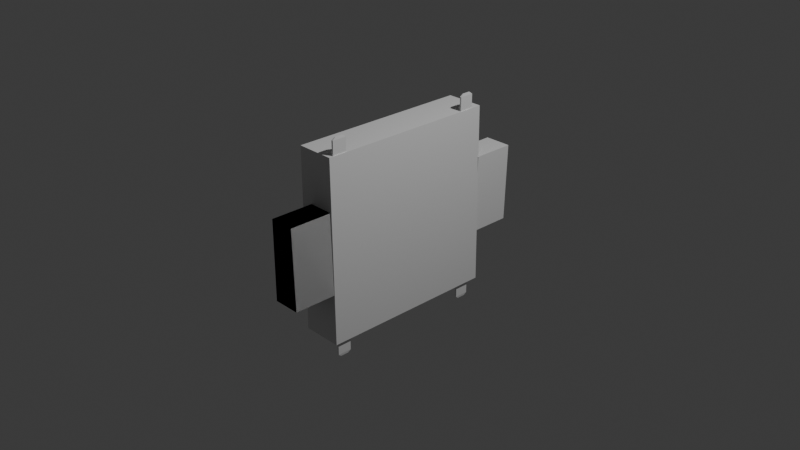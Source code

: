 # Source: junction_box.blend  (saved by Blender 4.2.66; exported with 4.5.12 LTS)
import bpy
from mathutils import Matrix  # noqa: F401  (used for matrix-valued properties, if any)

bpy.ops.wm.read_factory_settings(use_empty=True)
scene = bpy.context.scene
scene.name = 'Scene'

# ---- collections
col_collection = bpy.data.collections.new('Collection'); scene.collection.children.link(col_collection)

# ---- materials (node trees are filled in below, after node groups)
mat_material = bpy.data.materials.new('Material')
mat_material.alpha_threshold = 0.0
mat_material.use_transparent_shadow = False
mat_material.roughness = 0.5
mat_material.line_color = (0.0, 0.0, 0.0, 1.0)

# ---- material node trees
mat_material.use_nodes = True; mat_material.node_tree.nodes.clear()
_N = mat_material.node_tree.nodes; _L = mat_material.node_tree.links
n0 = _N.new('ShaderNodeOutputMaterial'); n0.name = 'Material Output'; n0.location = (300, 300)
n1 = _N.new('ShaderNodeBsdfPrincipled'); n1.name = 'Principled BSDF'; n1.location = (10, 300)
n1.inputs[3].default_value = 1.45
_L.new(n1.outputs[0], n0.inputs[0])
n0.is_active_output = True

# ---- world
world_world = bpy.data.worlds.new('World'); scene.world = world_world
world_world.use_nodes = True; world_world.node_tree.nodes.clear()
_N = world_world.node_tree.nodes; _L = world_world.node_tree.links
n0 = _N.new('ShaderNodeOutputWorld'); n0.name = 'World Output'; n0.location = (300, 300)
n1 = _N.new('ShaderNodeBackground'); n1.name = 'Background'; n1.location = (10, 300)
n1.inputs[0].default_value = (0.05088, 0.05088, 0.05088, 1.0)
_L.new(n1.outputs[0], n0.inputs[0])
n0.is_active_output = True
world_world.color = (0.05088, 0.05088, 0.05088)
world_world.sun_shadow_jitter_overblur = 0.0

# ---- cameras
cam_camera = bpy.data.cameras.new('Camera')
cam_camera.clip_end = 100.0
cam_camera.ortho_scale = 7.314

# ---- lights
light_light = bpy.data.lights.new('Light', 'POINT')
light_light.energy = 1000.0
light_light.shadow_soft_size = 0.1

# ---- meshes
me_cube = bpy.data.meshes.new('Cube')
me_cube.from_pydata([(0.8465, 1.0, 1.0), (1.0, 1.0, -1.0), (0.8465, -1.0, 1.0), (1.0, -1.0, -1.0), (-1.0, 1.0, 1.0), (-1.0, 1.0, -1.0), (-1.0, -1.0, 1.0), (-1.0, -1.0, -1.0), (-1.754, 1.0, -1.0), (-1.754, -1.0, -1.0), (-1.754, -1.0, 1.0), (-1.754, 1.0, 1.0), (0.8039, -0.7921, 1.0), (0.8039, -0.9497, 1.0), (0.6971, -0.7921, 1.0), (0.6971, -0.9497, 1.0), (0.8039, -0.9497, 1.152), (0.6971, -0.9497, 1.152), (0.8039, -0.7921, 1.152), (0.6971, -0.7921, 1.152), (0.7814, -0.9165, 1.178), (0.7196, -0.9165, 1.178), (0.7814, -0.8253, 1.178), (0.7196, -0.8253, 1.178), (0.8039, 0.8891, 1.0), (0.8039, 0.7315, 1.0), (0.6971, 0.8891, 1.0), (0.6971, 0.7315, 1.0), (0.8039, 0.7315, 1.152), (0.6971, 0.7315, 1.152), (0.8039, 0.8891, 1.152), (0.6971, 0.8891, 1.152), (0.7814, 0.7647, 1.178), (0.7196, 0.7647, 1.178), (0.7814, 0.8559, 1.178), (0.7196, 0.8559, 1.178), (0.8039, 0.7315, -0.9996), (0.8039, 0.8891, -0.9996), (0.6971, 0.7315, -0.9996), (0.6971, 0.8891, -0.9996), (0.8039, 0.8891, -1.152), (0.6971, 0.8891, -1.152), (0.8039, 0.7315, -1.152), (0.6971, 0.7315, -1.152), (0.7814, 0.8559, -1.178), (0.7196, 0.8559, -1.178), (0.7814, 0.7647, -1.178), (0.7196, 0.7647, -1.178), (0.8039, -0.9497, -0.9996), (0.8039, -0.7921, -0.9996), (0.6971, -0.9497, -0.9996), (0.6971, -0.7921, -0.9996), (0.8039, -0.7921, -1.152), (0.6971, -0.7921, -1.152), (0.8039, -0.9497, -1.152), (0.6971, -0.9497, -1.152), (0.7814, -0.8253, -1.178), (0.7196, -0.8253, -1.178), (0.7814, -0.9165, -1.178), (0.7196, -0.9165, -1.178), (0.7909, -1.0, 0.4377), (0.9347, -1.0, -0.4377), (-0.9395, -1.0, 0.4377), (-0.9395, -1.0, -0.4377), (-0.9395, -1.468, -0.4377), (-0.9395, -1.468, 0.4377), (0.7909, -1.468, 0.4377), (0.9347, -1.468, -0.4377), (0.7909, -1.0, 0.4377), (0.9347, -1.0, -0.4377), (-0.9395, -1.0, 0.4377), (-0.9395, -1.0, -0.4377), (-0.9395, -1.468, -0.4377), (-0.9395, -1.468, 0.4377), (0.7909, -1.468, 0.4377), (0.9347, -1.468, -0.4377), (0.7909, 0.9912, -0.4377), (0.9347, 0.9912, 0.4377), (-0.9395, 0.9912, -0.4377), (-0.9395, 0.9912, 0.4377), (-0.9395, 1.459, 0.4377), (-0.9395, 1.459, -0.4377), (0.7909, 1.459, -0.4377), (0.9347, 1.459, 0.4377), (-2.033, 0.9241, -0.9241), (-2.033, -0.9241, -0.9241), (-2.033, -0.9241, 0.9241), (-2.033, 0.9241, 0.9241)], [], [(0, 4, 6, 2), (3, 2, 6, 7), (5, 7, 9, 8), (5, 1, 3, 7), (1, 0, 2, 3), (5, 4, 0, 1), (11, 8, 84, 87), (6, 4, 11, 10), (4, 5, 8, 11), (7, 6, 10, 9), (12, 13, 15, 14), (17, 16, 20, 21), (14, 15, 17, 19), (15, 13, 16, 17), (12, 14, 19, 18), (13, 12, 18, 16), (22, 23, 21, 20), (18, 19, 23, 22), (16, 18, 22, 20), (19, 17, 21, 23), (29, 28, 32, 33), (26, 27, 29, 31), (27, 25, 28, 29), (24, 26, 31, 30), (25, 24, 30, 28), (34, 35, 33, 32), (30, 31, 35, 34), (28, 30, 34, 32), (31, 29, 33, 35), (41, 40, 44, 45), (38, 39, 41, 43), (39, 37, 40, 41), (36, 38, 43, 42), (37, 36, 42, 40), (46, 47, 45, 44), (42, 43, 47, 46), (40, 42, 46, 44), (43, 41, 45, 47), (53, 52, 56, 57), (50, 51, 53, 55), (51, 49, 52, 53), (48, 50, 55, 54), (49, 48, 54, 52), (58, 59, 57, 56), (54, 55, 59, 58), (52, 54, 58, 56), (55, 53, 57, 59), (61, 63, 62, 60), (67, 66, 65, 64), (62, 63, 64, 65), (63, 61, 67, 64), (61, 60, 66, 67), (60, 62, 65, 66), (75, 74, 73, 72), (70, 71, 72, 73), (71, 69, 75, 72), (69, 68, 74, 75), (68, 70, 73, 74), (83, 82, 81, 80), (78, 79, 80, 81), (79, 77, 83, 80), (77, 76, 82, 83), (76, 78, 81, 82), (85, 86, 87, 84), (8, 9, 85, 84), (10, 11, 87, 86), (9, 10, 86, 85)])
_uv = me_cube.uv_layers.new(name='UVMap')
_uv.uv.foreach_set('vector', [0.625, 0.5, 0.875, 0.5, 0.875, 0.75, 0.625, 0.75, 0.375, 0.75, 0.625, 0.75, 0.625, 1.0, 0.375, 1.0, 0.125, 0.5, 0.125, 0.75, 0.125, 0.75, 0.125, 0.5, 0.125, 0.5, 0.375, 0.5, 0.375, 0.75, 0.125, 0.75, 0.375, 0.5, 0.625, 0.5, 0.625, 0.75, 0.375, 0.75, 0.375, 0.25, 0.625, 0.25, 0.625, 0.5, 0.375, 0.5, 0.625, 0.25, 0.375, 0.25, 0.375, 0.25, 0.625, 0.25, 0.875, 0.75, 0.875, 0.5, 0.875, 0.5, 0.875, 0.75, 0.625, 0.25, 0.375, 0.25, 0.375, 0.25, 0.625, 0.25, 0.375, 1.0, 0.625, 1.0, 0.625, 1.0, 0.375, 1.0, 0.625, 0.5, 0.625, 0.75, 0.875, 0.75, 0.875, 0.5, 0.875, 0.75, 0.625, 0.75, 0.625, 0.75, 0.875, 0.75, 0.875, 0.5, 0.875, 0.75, 0.875, 0.75, 0.875, 0.5, 0.875, 0.75, 0.625, 0.75, 0.625, 0.75, 0.875, 0.75, 0.625, 0.5, 0.875, 0.5, 0.875, 0.5, 0.625, 0.5, 0.625, 0.75, 0.625, 0.5, 0.625, 0.5, 0.625, 0.75, 0.625, 0.5, 0.875, 0.5, 0.875, 0.75, 0.625, 0.75, 0.625, 0.5, 0.875, 0.5, 0.875, 0.5, 0.625, 0.5, 0.625, 0.75, 0.625, 0.5, 0.625, 0.5, 0.625, 0.75, 0.875, 0.5, 0.875, 0.75, 0.875, 0.75, 0.875, 0.5, 0.875, 0.75, 0.625, 0.75, 0.625, 0.75, 0.875, 0.75, 0.875, 0.5, 0.875, 0.75, 0.875, 0.75, 0.875, 0.5, 0.875, 0.75, 0.625, 0.75, 0.625, 0.75, 0.875, 0.75, 0.625, 0.5, 0.875, 0.5, 0.875, 0.5, 0.625, 0.5, 0.625, 0.75, 0.625, 0.5, 0.625, 0.5, 0.625, 0.75, 0.625, 0.5, 0.875, 0.5, 0.875, 0.75, 0.625, 0.75, 0.625, 0.5, 0.875, 0.5, 0.875, 0.5, 0.625, 0.5, 0.625, 0.75, 0.625, 0.5, 0.625, 0.5, 0.625, 0.75, 0.875, 0.5, 0.875, 0.75, 0.875, 0.75, 0.875, 0.5, 0.875, 0.75, 0.625, 0.75, 0.625, 0.75, 0.875, 0.75, 0.875, 0.5, 0.875, 0.75, 0.875, 0.75, 0.875, 0.5, 0.875, 0.75, 0.625, 0.75, 0.625, 0.75, 0.875, 0.75, 0.625, 0.5, 0.875, 0.5, 0.875, 0.5, 0.625, 0.5, 0.625, 0.75, 0.625, 0.5, 0.625, 0.5, 0.625, 0.75, 0.625, 0.5, 0.875, 0.5, 0.875, 0.75, 0.625, 0.75, 0.625, 0.5, 0.875, 0.5, 0.875, 0.5, 0.625, 0.5, 0.625, 0.75, 0.625, 0.5, 0.625, 0.5, 0.625, 0.75, 0.875, 0.5, 0.875, 0.75, 0.875, 0.75, 0.875, 0.5, 0.875, 0.75, 0.625, 0.75, 0.625, 0.75, 0.875, 0.75, 0.875, 0.5, 0.875, 0.75, 0.875, 0.75, 0.875, 0.5, 0.875, 0.75, 0.625, 0.75, 0.625, 0.75, 0.875, 0.75, 0.625, 0.5, 0.875, 0.5, 0.875, 0.5, 0.625, 0.5, 0.625, 0.75, 0.625, 0.5, 0.625, 0.5, 0.625, 0.75, 0.625, 0.5, 0.875, 0.5, 0.875, 0.75, 0.625, 0.75, 0.625, 0.5, 0.875, 0.5, 0.875, 0.5, 0.625, 0.5, 0.625, 0.75, 0.625, 0.5, 0.625, 0.5, 0.625, 0.75, 0.875, 0.5, 0.875, 0.75, 0.875, 0.75, 0.875, 0.5, 0.375, 0.75, 0.375, 1.0, 0.625, 1.0, 0.625, 0.75, 0.375, 0.75, 0.625, 0.75, 0.625, 1.0, 0.375, 1.0, 0.625, 1.0, 0.375, 1.0, 0.375, 1.0, 0.625, 1.0, 0.375, 1.0, 0.375, 0.75, 0.375, 0.75, 0.375, 1.0, 0.375, 0.75, 0.625, 0.75, 0.625, 0.75, 0.375, 0.75, 0.625, 0.75, 0.625, 1.0, 0.625, 1.0, 0.625, 0.75, 0.375, 0.75, 0.625, 0.75, 0.625, 1.0, 0.375, 1.0, 0.625, 1.0, 0.375, 1.0, 0.375, 1.0, 0.625, 1.0, 0.375, 1.0, 0.375, 0.75, 0.375, 0.75, 0.375, 1.0, 0.375, 0.75, 0.625, 0.75, 0.625, 0.75, 0.375, 0.75, 0.625, 0.75, 0.625, 1.0, 0.625, 1.0, 0.625, 0.75, 0.375, 0.75, 0.625, 0.75, 0.625, 1.0, 0.375, 1.0, 0.625, 1.0, 0.375, 1.0, 0.375, 1.0, 0.625, 1.0, 0.375, 1.0, 0.375, 0.75, 0.375, 0.75, 0.375, 1.0, 0.375, 0.75, 0.625, 0.75, 0.625, 0.75, 0.375, 0.75, 0.625, 0.75, 0.625, 1.0, 0.625, 1.0, 0.625, 0.75, 0.375, 0.0, 0.625, 0.0, 0.625, 0.25, 0.375, 0.25, 0.125, 0.5, 0.125, 0.75, 0.125, 0.75, 0.125, 0.5, 0.875, 0.75, 0.875, 0.5, 0.875, 0.5, 0.875, 0.75, 0.375, 1.0, 0.625, 1.0, 0.625, 1.0, 0.375, 1.0])
me_cube.materials.append(mat_material)
me_cube.use_mirror_vertex_groups = False
me_cube.update()

# ---- objects
ob_cube = bpy.data.objects.new('Cube', me_cube)
ob_light = bpy.data.objects.new('Light', light_light)
ob_camera = bpy.data.objects.new('Camera', cam_camera)

# ---- transforms, parenting, visibility, modifiers, constraints
ob_cube.location = (0.0, 0.0, 0.0)
ob_cube.scale = (0.1602, 1.0, 1.0)
ob_cube.lock_rotations_4d = False
ob_cube.empty_display_type = 'ARROWS'
ob_cube.lineart.crease_threshold = 0.0
ob_light.location = (4.076, 1.005, 5.904)
ob_light.rotation_euler = (0.6503, 0.05522, 1.866)
ob_light.lock_rotations_4d = False
ob_light.empty_display_type = 'ARROWS'
ob_light.color = (0.0, 0.0, 0.0, 0.0)
ob_light.lineart.crease_threshold = 0.0
ob_camera.location = (7.359, -6.926, 4.958)
ob_camera.rotation_euler = (1.109, 0.0, 0.8149)
ob_camera.lock_rotations_4d = False
ob_camera.empty_display_type = 'ARROWS'
ob_camera.color = (0.0, 0.0, 0.0, 0.0)
ob_camera.display_type = 'WIRE'
ob_camera.lineart.crease_threshold = 0.0

# ---- collection membership
col_collection.objects.link(ob_cube)
col_collection.objects.link(ob_light)
col_collection.objects.link(ob_camera)

# ---- scene / render settings (as saved in the file)
scene.camera = ob_camera
scene.frame_start = 1; scene.frame_end = 250; scene.frame_set(1)
scene.render.engine = 'BLENDER_EEVEE_NEXT'
bpy.context.view_layer.update()
